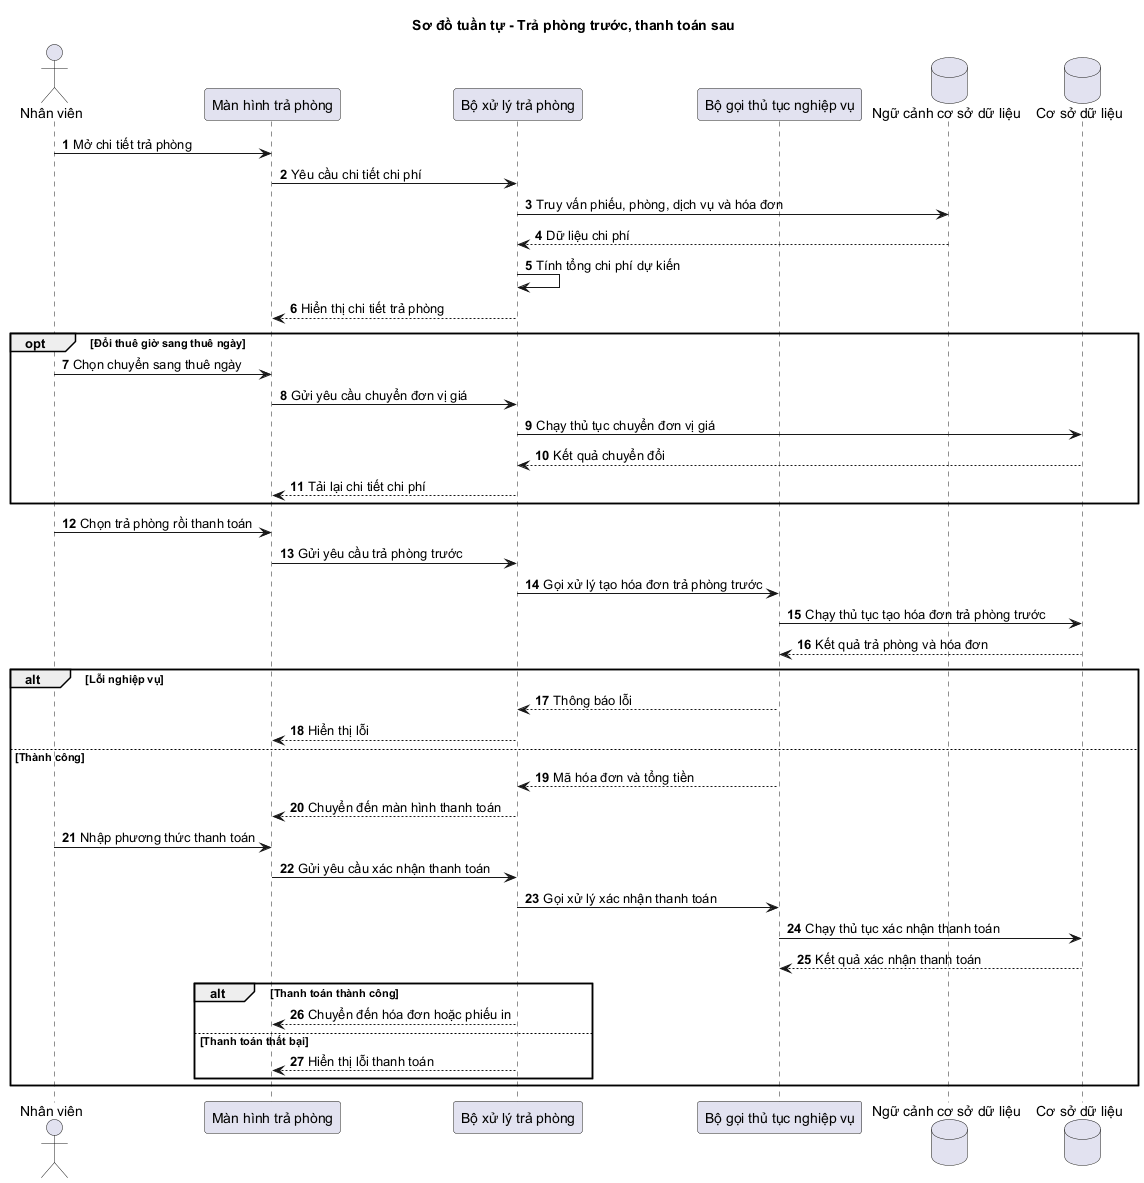

The diagram above was rendered by PlantUML. Its source (embedded in the PNG):
@startuml Sequence_CheckOut_CheckoutThenPay
autonumber
skinparam shadowing false
title Sơ đồ tuần tự - Trả phòng trước, thanh toán sau

actor "Nhân viên" as Staff
participant "Màn hình trả phòng" as View
participant "Bộ xử lý trả phòng" as Controller
participant "Bộ gọi thủ tục nghiệp vụ" as DbExt
database "Ngữ cảnh cơ sở dữ liệu" as Db
database "Cơ sở dữ liệu" as SQL

Staff -> View: Mở chi tiết trả phòng
View -> Controller: Yêu cầu chi tiết chi phí
Controller -> Db: Truy vấn phiếu, phòng, dịch vụ và hóa đơn
Db --> Controller: Dữ liệu chi phí
Controller -> Controller: Tính tổng chi phí dự kiến
Controller --> View: Hiển thị chi tiết trả phòng

opt Đổi thuê giờ sang thuê ngày
  Staff -> View: Chọn chuyển sang thuê ngày
  View -> Controller: Gửi yêu cầu chuyển đơn vị giá
  Controller -> SQL: Chạy thủ tục chuyển đơn vị giá
  SQL --> Controller: Kết quả chuyển đổi
  Controller --> View: Tải lại chi tiết chi phí
end

Staff -> View: Chọn trả phòng rồi thanh toán
View -> Controller: Gửi yêu cầu trả phòng trước
Controller -> DbExt: Gọi xử lý tạo hóa đơn trả phòng trước
DbExt -> SQL: Chạy thủ tục tạo hóa đơn trả phòng trước
SQL --> DbExt: Kết quả trả phòng và hóa đơn
alt Lỗi nghiệp vụ
  DbExt --> Controller: Thông báo lỗi
  Controller --> View: Hiển thị lỗi
else Thành công
  DbExt --> Controller: Mã hóa đơn và tổng tiền
  Controller --> View: Chuyển đến màn hình thanh toán
  Staff -> View: Nhập phương thức thanh toán
  View -> Controller: Gửi yêu cầu xác nhận thanh toán
  Controller -> DbExt: Gọi xử lý xác nhận thanh toán
  DbExt -> SQL: Chạy thủ tục xác nhận thanh toán
  SQL --> DbExt: Kết quả xác nhận thanh toán
  alt Thanh toán thành công
    Controller --> View: Chuyển đến hóa đơn hoặc phiếu in
  else Thanh toán thất bại
    Controller --> View: Hiển thị lỗi thanh toán
  end
end
@enduml